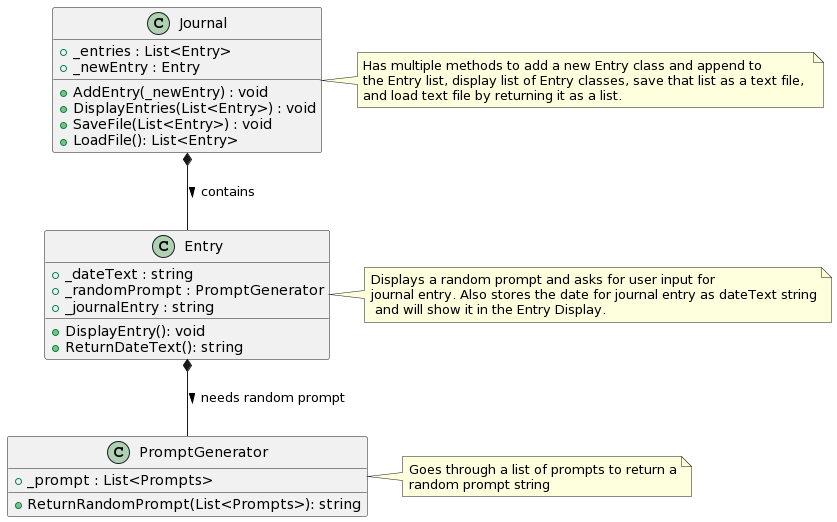

The diagram above was rendered by PlantUML. Its source (embedded in the PNG):
@startuml
Journal *-- Entry : contains >
Entry *-- PromptGenerator : needs random prompt >



class PromptGenerator {

+_prompt : List<Prompts>
+ReturnRandomPrompt(List<Prompts>): string

}

class Entry {

+_dateText : string
+_randomPrompt : PromptGenerator
+_journalEntry : string
+DisplayEntry(): void
+ReturnDateText(): string


}

class Journal {

+_entries : List<Entry>
+_newEntry : Entry
+AddEntry(_newEntry) : void
+DisplayEntries(List<Entry>) : void
+SaveFile(List<Entry>) : void
+LoadFile(): List<Entry>

}

class PromptGenerator
note right: Goes through a list of prompts to return a\nrandom prompt string

class Entry
note right: Displays a random prompt and asks for user input for\njournal entry. Also stores the date for journal entry as dateText string\n and will show it in the Entry Display.

class Journal
note right: Has multiple methods to add a new Entry class and append to \nthe Entry list, display list of Entry classes, save that list as a text file, \nand load text file by returning it as a list.
@enduml